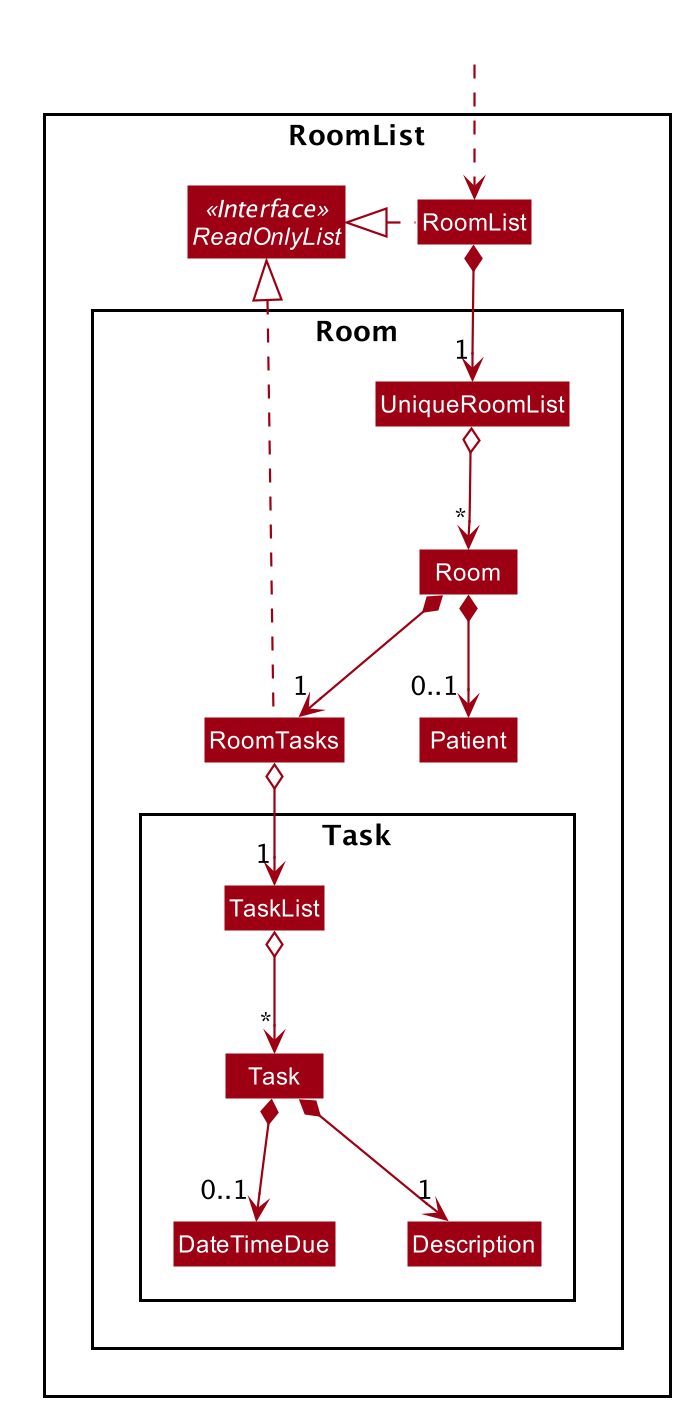

The diagram above was rendered by PlantUML. Its source (embedded in the PNG):
@startuml








skinparam BackgroundColor #FFFFFFF

skinparam Shadowing false

skinparam Class {
    FontColor #FFFFFF
    BorderThickness 1
    BorderColor #FFFFFF
    StereotypeFontColor #FFFFFF
    FontName Arial
}

skinparam Actor {
    BorderColor #000000
    Color #000000
    FontName Arial
}

skinparam Sequence {
    MessageAlign center
    BoxFontSize 15
    BoxPadding 0
    BoxFontColor #FFFFFF
    FontName Arial
}

skinparam Participant {
    FontColor #FFFFFFF
    Padding 20
}

skinparam MinClassWidth 50
skinparam ParticipantPadding 10
skinparam Shadowing false
skinparam DefaultTextAlignment center
skinparam packageStyle Rectangle

hide footbox
hide members
hide circle
skinparam arrowThickness 1.1
skinparam arrowColor #9D0012
skinparam classBackgroundColor #9D0012

Package RoomList <<Rectangle>> {
Class RoomList
Interface ReadOnlyList<<Interface>>

Package Room {
Class Room
Class UniqueRoomList
Class Patient
Class RoomTasks

Package Task {
Class Task
Class DateTimeDue
Class Description
Class TaskList
}
}
}

Class HiddenOutside #FFFFFF
HiddenOutside ..> RoomList

RoomList .left.|> ReadOnlyList
RoomList *--> "1" UniqueRoomList
UniqueRoomList o--> "*" Room
Room *--> "0..1" Patient
Room *--> "1" RoomTasks
RoomTasks .left.|> ReadOnlyList

RoomTasks o--> "1" TaskList
TaskList o--> "*" Task
Task *--> "1" Description
Task *--> "0..1" DateTimeDue

@enduml